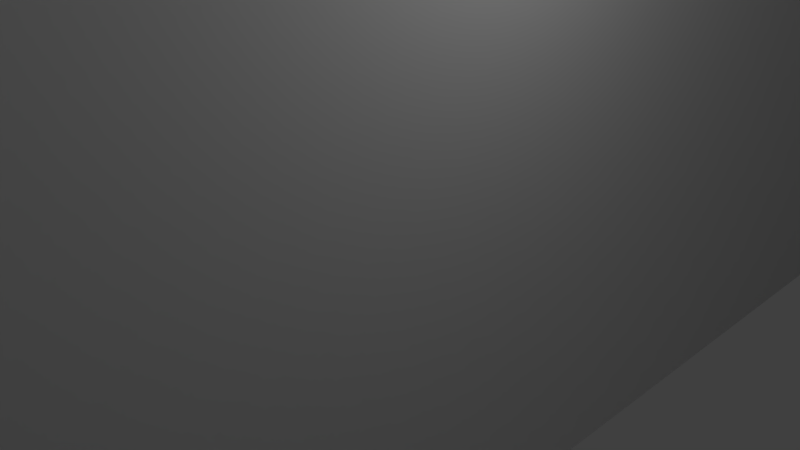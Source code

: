 # Source: dmx.blend  (saved by Blender 2.78.0; exported with 4.5.12 LTS)
import bpy
from mathutils import Matrix  # noqa: F401  (used for matrix-valued properties, if any)

bpy.ops.wm.read_factory_settings(use_empty=True)
scene = bpy.context.scene
scene.name = 'Scene'

# ---- collections
col_collection_1 = bpy.data.collections.new('Collection 1'); scene.collection.children.link(col_collection_1)

# ---- materials (node trees are filled in below, after node groups)
mat_material = bpy.data.materials.new('Material')
mat_material.alpha_threshold = 0.0
mat_material.use_transparent_shadow = False
mat_material.diffuse_color = (1.0, 0.8136, 0.03922, 1.0)
mat_material.roughness = 0.5
mat_material.line_color = (0.0, 0.0, 0.0, 1.0)

# ---- material node trees

# ---- world
world_world = bpy.data.worlds.new('World'); scene.world = world_world
world_world.color = (0.05088, 0.05088, 0.05088)
world_world.use_sun_shadow = False
world_world.sun_shadow_jitter_overblur = 0.0
world_world.cycles.sampling_method = 'MANUAL'

# ---- cameras
cam_camera = bpy.data.cameras.new('Camera')
cam_camera.clip_end = 100.0
cam_camera.lens = 35.0
cam_camera.sensor_width = 32.0
cam_camera.sensor_height = 18.0
cam_camera.ortho_scale = 7.314
cam_camera.dof.focus_distance = 0.0
cam_camera.dof.aperture_fstop = 128.0

# ---- lights
light_lamp = bpy.data.lights.new('Lamp', 'POINT')
light_lamp.transmission_factor = 0.0
light_lamp.cutoff_distance = 30.0
light_lamp.energy = 100.0
light_lamp.shadow_buffer_clip_start = 1.001
light_lamp.shadow_soft_size = 0.1
light_lamp.shadow_maximum_resolution = 0.006
light_lamp.use_absolute_resolution = True

# ---- meshes
me_cube = bpy.data.meshes.new('Cube')
me_cube.from_pydata([(-11.67, -50.0, -9.546), (9.546, -50.0, 11.67), (-11.67, 50.0, -9.546), (9.546, 50.0, 11.67), (-9.546, -50.0, -11.67), (11.67, -50.0, 9.546), (-9.546, 50.0, -11.67), (11.67, 50.0, 9.546)], [], [(0, 1, 3, 2), (2, 3, 7, 6), (6, 7, 5, 4), (4, 5, 1, 0), (2, 6, 4, 0), (7, 3, 1, 5)])
me_cube.use_remesh_preserve_volume = False
me_cube.use_remesh_preserve_attributes = False
me_cube.use_mirror_vertex_groups = False
me_cube.update()
me_cube_004 = bpy.data.meshes.new('Cube.004')
me_cube_004.from_pydata([(-1.0, -1.0, -1.0), (-1.0, -1.0, 1.0), (-1.0, 1.0, -1.0), (-1.0, 1.0, 1.0), (1.0, -1.0, -1.0), (1.0, -1.0, 1.0), (1.0, 1.0, -1.0), (1.0, 1.0, 1.0)], [], [(0, 1, 3, 2), (2, 3, 7, 6), (6, 7, 5, 4), (4, 5, 1, 0), (2, 6, 4, 0), (7, 3, 1, 5)])
me_cube_004.use_remesh_preserve_volume = False
me_cube_004.use_remesh_preserve_attributes = False
me_cube_004.use_mirror_vertex_groups = False
me_cube_004.update()
me_cylinder_005 = bpy.data.meshes.new('Cylinder.005')
me_cylinder_005.from_pydata([(0.0, 3.5, -5.0), (0.0, 3.5, 5.0), (0.6828, 3.433, -5.0), (0.6828, 3.433, 5.0), (1.339, 3.234, -5.0), (1.339, 3.234, 5.0), (1.944, 2.91, -5.0), (1.944, 2.91, 5.0), (2.475, 2.475, -5.0), (2.475, 2.475, 5.0), (2.91, 1.944, -5.0), (2.91, 1.944, 5.0), (3.234, 1.339, -5.0), (3.234, 1.339, 5.0), (3.433, 0.6828, -5.0), (3.433, 0.6828, 5.0), (3.5, 2.642e-07, -5.0), (3.5, 2.642e-07, 5.0), (3.433, -0.6828, -5.0), (3.433, -0.6828, 5.0), (3.234, -1.339, -5.0), (3.234, -1.339, 5.0), (2.91, -1.944, -5.0), (2.91, -1.944, 5.0), (2.475, -2.475, -5.0), (2.475, -2.475, 5.0), (1.944, -2.91, -5.0), (1.944, -2.91, 5.0), (1.339, -3.234, -5.0), (1.339, -3.234, 5.0), (0.6828, -3.433, -5.0), (0.6828, -3.433, 5.0), (-1.14e-06, -3.5, -5.0), (-1.14e-06, -3.5, 5.0), (-0.6828, -3.433, -5.0), (-0.6828, -3.433, 5.0), (-1.339, -3.234, -5.0), (-1.339, -3.234, 5.0), (-1.944, -2.91, -5.0), (-1.944, -2.91, 5.0), (-2.475, -2.475, -5.0), (-2.475, -2.475, 5.0), (-2.91, -1.944, -5.0), (-2.91, -1.944, 5.0), (-3.234, -1.339, -5.0), (-3.234, -1.339, 5.0), (-3.433, -0.6828, -5.0), (-3.433, -0.6828, 5.0), (-3.5, 3.38e-06, -5.0), (-3.5, 3.38e-06, 5.0), (-3.433, 0.6828, -5.0), (-3.433, 0.6828, 5.0), (-3.234, 1.339, -5.0), (-3.234, 1.339, 5.0), (-2.91, 1.944, -5.0), (-2.91, 1.944, 5.0), (-2.475, 2.475, -5.0), (-2.475, 2.475, 5.0), (-1.944, 2.91, -5.0), (-1.944, 2.91, 5.0), (-1.339, 3.234, -5.0), (-1.339, 3.234, 5.0), (-0.6828, 3.433, -5.0), (-0.6828, 3.433, 5.0)], [], [(0, 1, 3, 2), (2, 3, 5, 4), (4, 5, 7, 6), (6, 7, 9, 8), (8, 9, 11, 10), (10, 11, 13, 12), (12, 13, 15, 14), (14, 15, 17, 16), (16, 17, 19, 18), (18, 19, 21, 20), (20, 21, 23, 22), (22, 23, 25, 24), (24, 25, 27, 26), (26, 27, 29, 28), (28, 29, 31, 30), (30, 31, 33, 32), (32, 33, 35, 34), (34, 35, 37, 36), (36, 37, 39, 38), (38, 39, 41, 40), (40, 41, 43, 42), (42, 43, 45, 44), (44, 45, 47, 46), (46, 47, 49, 48), (48, 49, 51, 50), (50, 51, 53, 52), (52, 53, 55, 54), (54, 55, 57, 56), (56, 57, 59, 58), (58, 59, 61, 60), (3, 1, 63, 61, 59, 57, 55, 53, 51, 49, 47, 45, 43, 41, 39, 37, 35, 33, 31, 29, 27, 25, 23, 21, 19, 17, 15, 13, 11, 9, 7, 5), (60, 61, 63, 62), (62, 63, 1, 0), (0, 2, 4, 6, 8, 10, 12, 14, 16, 18, 20, 22, 24, 26, 28, 30, 32, 34, 36, 38, 40, 42, 44, 46, 48, 50, 52, 54, 56, 58, 60, 62)])
me_cylinder_005.use_remesh_preserve_volume = False
me_cylinder_005.use_remesh_preserve_attributes = False
me_cylinder_005.use_mirror_vertex_groups = False
me_cylinder_005.update()
me_cylinder_004 = bpy.data.meshes.new('Cylinder.004')
me_cylinder_004.from_pydata([(0.0, 1.5, -5.0), (0.0, 1.5, 5.0), (0.2926, 1.471, -5.0), (0.2926, 1.471, 5.0), (0.574, 1.386, -5.0), (0.574, 1.386, 5.0), (0.8334, 1.247, -5.0), (0.8334, 1.247, 5.0), (1.061, 1.061, -5.0), (1.061, 1.061, 5.0), (1.247, 0.8334, -5.0), (1.247, 0.8334, 5.0), (1.386, 0.574, -5.0), (1.386, 0.574, 5.0), (1.471, 0.2926, -5.0), (1.471, 0.2926, 5.0), (1.5, 1.132e-07, -5.0), (1.5, 1.132e-07, 5.0), (1.471, -0.2926, -5.0), (1.471, -0.2926, 5.0), (1.386, -0.574, -5.0), (1.386, -0.574, 5.0), (1.247, -0.8334, -5.0), (1.247, -0.8334, 5.0), (1.061, -1.061, -5.0), (1.061, -1.061, 5.0), (0.8334, -1.247, -5.0), (0.8334, -1.247, 5.0), (0.574, -1.386, -5.0), (0.574, -1.386, 5.0), (0.2926, -1.471, -5.0), (0.2926, -1.471, 5.0), (-4.888e-07, -1.5, -5.0), (-4.888e-07, -1.5, 5.0), (-0.2926, -1.471, -5.0), (-0.2926, -1.471, 5.0), (-0.574, -1.386, -5.0), (-0.574, -1.386, 5.0), (-0.8334, -1.247, -5.0), (-0.8334, -1.247, 5.0), (-1.061, -1.061, -5.0), (-1.061, -1.061, 5.0), (-1.247, -0.8334, -5.0), (-1.247, -0.8334, 5.0), (-1.386, -0.574, -5.0), (-1.386, -0.574, 5.0), (-1.471, -0.2926, -5.0), (-1.471, -0.2926, 5.0), (-1.5, 1.448e-06, -5.0), (-1.5, 1.448e-06, 5.0), (-1.471, 0.2926, -5.0), (-1.471, 0.2926, 5.0), (-1.386, 0.574, -5.0), (-1.386, 0.574, 5.0), (-1.247, 0.8334, -5.0), (-1.247, 0.8334, 5.0), (-1.061, 1.061, -5.0), (-1.061, 1.061, 5.0), (-0.8334, 1.247, -5.0), (-0.8334, 1.247, 5.0), (-0.574, 1.386, -5.0), (-0.574, 1.386, 5.0), (-0.2926, 1.471, -5.0), (-0.2926, 1.471, 5.0), (-1.188e-05, 1.5, -55.0), (0.2926, 1.471, -55.0), (0.574, 1.386, -55.0), (0.8333, 1.247, -55.0), (1.061, 1.061, -55.0), (1.247, 0.8334, -55.0), (1.386, 0.574, -55.0), (1.471, 0.2926, -55.0), (1.5, 1.132e-07, -55.0), (1.471, -0.2926, -55.0), (1.386, -0.574, -55.0), (1.247, -0.8334, -55.0), (1.061, -1.061, -55.0), (0.8333, -1.247, -55.0), (0.574, -1.386, -55.0), (0.2926, -1.471, -55.0), (-1.237e-05, -1.5, -55.0), (-0.2926, -1.471, -55.0), (-0.574, -1.386, -55.0), (-0.8334, -1.247, -55.0), (-1.061, -1.061, -55.0), (-1.247, -0.8334, -55.0), (-1.386, -0.574, -55.0), (-1.471, -0.2926, -55.0), (-1.5, 1.448e-06, -55.0), (-1.471, 0.2926, -55.0), (-1.386, 0.574, -55.0), (-1.247, 0.8334, -55.0), (-1.061, 1.061, -55.0), (-0.8334, 1.247, -55.0), (-0.574, 1.386, -55.0), (-0.2926, 1.471, -55.0), (6.649e-07, 3.0, -5.0), (0.5853, 2.942, -5.0), (1.148, 2.772, -5.0), (1.667, 2.494, -5.0), (2.121, 2.121, -5.0), (2.494, 1.667, -5.0), (2.772, 1.148, -5.0), (2.942, 0.5853, -5.0), (3.0, 4.207e-07, -5.0), (2.942, -0.5853, -5.0), (2.772, -1.148, -5.0), (2.494, -1.667, -5.0), (2.121, -2.121, -5.0), (1.667, -2.494, -5.0), (1.148, -2.772, -5.0), (0.5853, -2.942, -5.0), (-7.533e-07, -3.0, -5.0), (-0.5853, -2.942, -5.0), (-1.148, -2.772, -5.0), (-1.667, -2.494, -5.0), (-2.121, -2.121, -5.0), (-2.494, -1.667, -5.0), (-2.772, -1.148, -5.0), (-2.942, -0.5853, -5.0), (-3.0, 2.985e-06, -5.0), (-2.942, 0.5853, -5.0), (-2.772, 1.148, -5.0), (-2.494, 1.667, -5.0), (-2.121, 2.121, -5.0), (-1.667, 2.494, -5.0), (-1.148, 2.772, -5.0), (-0.5853, 2.942, -5.0), (-1.126e-05, 3.0, -55.0), (0.5853, 2.942, -55.0), (1.148, 2.772, -55.0), (1.667, 2.494, -55.0), (2.121, 2.121, -55.0), (2.494, 1.667, -55.0), (2.772, 1.148, -55.0), (2.942, 0.5853, -55.0), (3.0, 4.135e-07, -55.0), (2.942, -0.5853, -55.0), (2.772, -1.148, -55.0), (2.494, -1.667, -55.0), (2.121, -2.121, -55.0), (1.667, -2.494, -55.0), (1.148, -2.772, -55.0), (0.5853, -2.942, -55.0), (-1.208e-05, -3.0, -55.0), (-0.5853, -2.942, -55.0), (-1.148, -2.772, -55.0), (-1.667, -2.494, -55.0), (-2.121, -2.121, -55.0), (-2.494, -1.667, -55.0), (-2.772, -1.148, -55.0), (-2.942, -0.5853, -55.0), (-3.0, 3.593e-06, -55.0), (-2.942, 0.5853, -55.0), (-2.772, 1.148, -55.0), (-2.494, 1.667, -55.0), (-2.121, 2.121, -55.0), (-1.667, 2.494, -55.0), (-1.148, 2.772, -55.0), (-0.5853, 2.942, -55.0), (127.4, 1.5, -5.0), (127.4, 1.5, 5.0), (127.7, 1.471, -5.0), (127.7, 1.471, 5.0), (128.0, 1.386, -5.0), (128.0, 1.386, 5.0), (128.3, 1.247, -5.0), (128.3, 1.247, 5.0), (128.5, 1.061, -5.0), (128.5, 1.061, 5.0), (128.7, 0.8334, -5.0), (128.7, 0.8334, 5.0), (128.8, 0.574, -5.0), (128.8, 0.574, 5.0), (128.9, 0.2926, -5.0), (128.9, 0.2926, 5.0), (128.9, 7.743e-06, -5.0), (128.9, 7.743e-06, 5.0), (128.9, -0.2926, -5.0), (128.9, -0.2926, 5.0), (128.8, -0.574, -5.0), (128.8, -0.574, 5.0), (128.7, -0.8333, -5.0), (128.7, -0.8333, 5.0), (128.5, -1.061, -5.0), (128.5, -1.061, 5.0), (128.3, -1.247, -5.0), (128.3, -1.247, 5.0), (128.0, -1.386, -5.0), (128.0, -1.386, 5.0), (127.7, -1.471, -5.0), (127.7, -1.471, 5.0), (127.4, -1.5, -5.0), (127.4, -1.5, 5.0), (127.1, -1.471, -5.0), (127.1, -1.471, 5.0), (126.9, -1.386, -5.0), (126.9, -1.386, 5.0), (126.6, -1.247, -5.0), (126.6, -1.247, 5.0), (126.4, -1.061, -5.0), (126.4, -1.061, 5.0), (126.2, -0.8333, -5.0), (126.2, -0.8333, 5.0), (126.0, -0.574, -5.0), (126.0, -0.574, 5.0), (126.0, -0.2926, -5.0), (126.0, -0.2926, 5.0), (125.9, 9.078e-06, -5.0), (125.9, 9.078e-06, 5.0), (126.0, 0.2926, -5.0), (126.0, 0.2926, 5.0), (126.0, 0.574, -5.0), (126.0, 0.574, 5.0), (126.2, 0.8334, -5.0), (126.2, 0.8334, 5.0), (126.4, 1.061, -5.0), (126.4, 1.061, 5.0), (126.6, 1.247, -5.0), (126.6, 1.247, 5.0), (126.9, 1.386, -5.0), (126.9, 1.386, 5.0), (127.1, 1.471, -5.0), (127.1, 1.471, 5.0), (127.4, 1.5, -55.0), (127.7, 1.471, -55.0), (128.0, 1.386, -55.0), (128.3, 1.247, -55.0), (128.5, 1.061, -55.0), (128.7, 0.8334, -55.0), (128.8, 0.574, -55.0), (128.9, 0.2926, -55.0), (128.9, 7.743e-06, -55.0), (128.9, -0.2926, -55.0), (128.8, -0.574, -55.0), (128.7, -0.8333, -55.0), (128.5, -1.061, -55.0), (128.3, -1.247, -55.0), (128.0, -1.386, -55.0), (127.7, -1.471, -55.0), (127.4, -1.5, -55.0), (127.1, -1.471, -55.0), (126.9, -1.386, -55.0), (126.6, -1.247, -55.0), (126.4, -1.061, -55.0), (126.2, -0.8333, -55.0), (126.0, -0.574, -55.0), (126.0, -0.2926, -55.0), (125.9, 9.078e-06, -55.0), (126.0, 0.2926, -55.0), (126.0, 0.574, -55.0), (126.2, 0.8334, -55.0), (126.4, 1.061, -55.0), (126.6, 1.247, -55.0), (126.9, 1.386, -55.0), (127.1, 1.471, -55.0), (127.4, 3.0, -5.0), (128.0, 2.942, -5.0), (128.6, 2.772, -5.0), (129.1, 2.494, -5.0), (129.5, 2.121, -5.0), (129.9, 1.667, -5.0), (130.2, 1.148, -5.0), (130.4, 0.5853, -5.0), (130.4, 8.05e-06, -5.0), (130.4, -0.5853, -5.0), (130.2, -1.148, -5.0), (129.9, -1.667, -5.0), (129.5, -2.121, -5.0), (129.1, -2.494, -5.0), (128.6, -2.772, -5.0), (128.0, -2.942, -5.0), (127.4, -3.0, -5.0), (126.8, -2.942, -5.0), (126.3, -2.772, -5.0), (125.8, -2.494, -5.0), (125.3, -2.121, -5.0), (124.9, -1.667, -5.0), (124.7, -1.148, -5.0), (124.5, -0.5853, -5.0), (124.4, 1.061e-05, -5.0), (124.5, 0.5853, -5.0), (124.7, 1.148, -5.0), (124.9, 1.667, -5.0), (125.3, 2.121, -5.0), (125.8, 2.494, -5.0), (126.3, 2.772, -5.0), (126.8, 2.942, -5.0), (127.4, 3.0, -55.0), (128.0, 2.942, -55.0), (128.6, 2.772, -55.0), (129.1, 2.494, -55.0), (129.5, 2.121, -55.0), (129.9, 1.667, -55.0), (130.2, 1.148, -55.0), (130.4, 0.5853, -55.0), (130.4, 8.043e-06, -55.0), (130.4, -0.5853, -55.0), (130.2, -1.148, -55.0), (129.9, -1.667, -55.0), (129.5, -2.121, -55.0), (129.1, -2.494, -55.0), (128.6, -2.772, -55.0), (128.0, -2.942, -55.0), (127.4, -3.0, -55.0), (126.8, -2.942, -55.0), (126.3, -2.772, -55.0), (125.8, -2.494, -55.0), (125.3, -2.121, -55.0), (124.9, -1.667, -55.0), (124.7, -1.148, -55.0), (124.5, -0.5853, -55.0), (124.4, 1.122e-05, -55.0), (124.5, 0.5853, -55.0), (124.7, 1.148, -55.0), (124.9, 1.667, -55.0), (125.3, 2.121, -55.0), (125.8, 2.494, -55.0), (126.3, 2.772, -55.0), (126.8, 2.942, -55.0), (3.815e-06, 133.9, -5.0), (3.815e-06, 133.9, 5.0), (0.2926, 133.9, -5.0), (0.2926, 133.9, 5.0), (0.574, 133.8, -5.0), (0.574, 133.8, 5.0), (0.8334, 133.7, -5.0), (0.8334, 133.7, 5.0), (1.061, 133.5, -5.0), (1.061, 133.5, 5.0), (1.247, 133.3, -5.0), (1.247, 133.3, 5.0), (1.386, 133.0, -5.0), (1.386, 133.0, 5.0), (1.471, 132.7, -5.0), (1.471, 132.7, 5.0), (1.5, 132.4, -5.0), (1.5, 132.4, 5.0), (1.471, 132.1, -5.0), (1.471, 132.1, 5.0), (1.386, 131.9, -5.0), (1.386, 131.9, 5.0), (1.247, 131.6, -5.0), (1.247, 131.6, 5.0), (1.061, 131.4, -5.0), (1.061, 131.4, 5.0), (0.8334, 131.2, -5.0), (0.8334, 131.2, 5.0), (0.574, 131.0, -5.0), (0.574, 131.0, 5.0), (0.2926, 131.0, -5.0), (0.2926, 131.0, 5.0), (3.326e-06, 130.9, -5.0), (3.326e-06, 130.9, 5.0), (-0.2926, 131.0, -5.0), (-0.2926, 131.0, 5.0), (-0.574, 131.0, -5.0), (-0.574, 131.0, 5.0), (-0.8334, 131.2, -5.0), (-0.8334, 131.2, 5.0), (-1.061, 131.4, -5.0), (-1.061, 131.4, 5.0), (-1.247, 131.6, -5.0), (-1.247, 131.6, 5.0), (-1.386, 131.9, -5.0), (-1.386, 131.9, 5.0), (-1.471, 132.1, -5.0), (-1.471, 132.1, 5.0), (-1.5, 132.4, -5.0), (-1.5, 132.4, 5.0), (-1.471, 132.7, -5.0), (-1.471, 132.7, 5.0), (-1.386, 133.0, -5.0), (-1.386, 133.0, 5.0), (-1.247, 133.3, -5.0), (-1.247, 133.3, 5.0), (-1.061, 133.5, -5.0), (-1.061, 133.5, 5.0), (-0.8333, 133.7, -5.0), (-0.8333, 133.7, 5.0), (-0.574, 133.8, -5.0), (-0.574, 133.8, 5.0), (-0.2926, 133.9, -5.0), (-0.2926, 133.9, 5.0), (-8.067e-06, 133.9, -55.0), (0.2926, 133.9, -55.0), (0.574, 133.8, -55.0), (0.8333, 133.7, -55.0), (1.061, 133.5, -55.0), (1.247, 133.3, -55.0), (1.386, 133.0, -55.0), (1.471, 132.7, -55.0), (1.5, 132.4, -55.0), (1.471, 132.1, -55.0), (1.386, 131.9, -55.0), (1.247, 131.6, -55.0), (1.061, 131.4, -55.0), (0.8333, 131.2, -55.0), (0.574, 131.0, -55.0), (0.2926, 131.0, -55.0), (-8.556e-06, 130.9, -55.0), (-0.2926, 131.0, -55.0), (-0.574, 131.0, -55.0), (-0.8334, 131.2, -55.0), (-1.061, 131.4, -55.0), (-1.247, 131.6, -55.0), (-1.386, 131.9, -55.0), (-1.471, 132.1, -55.0), (-1.5, 132.4, -55.0), (-1.471, 132.7, -55.0), (-1.386, 133.0, -55.0), (-1.247, 133.3, -55.0), (-1.061, 133.5, -55.0), (-0.8334, 133.7, -55.0), (-0.574, 133.8, -55.0), (-0.2926, 133.9, -55.0), (4.48e-06, 135.4, -5.0), (0.5853, 135.4, -5.0), (1.148, 135.2, -5.0), (1.667, 134.9, -5.0), (2.121, 134.5, -5.0), (2.494, 134.1, -5.0), (2.772, 133.6, -5.0), (2.942, 133.0, -5.0), (3.0, 132.4, -5.0), (2.942, 131.8, -5.0), (2.772, 131.3, -5.0), (2.494, 130.8, -5.0), (2.121, 130.3, -5.0), (1.667, 129.9, -5.0), (1.148, 129.7, -5.0), (0.5853, 129.5, -5.0), (3.061e-06, 129.4, -5.0), (-0.5853, 129.5, -5.0), (-1.148, 129.7, -5.0), (-1.667, 129.9, -5.0), (-2.121, 130.3, -5.0), (-2.494, 130.8, -5.0), (-2.772, 131.3, -5.0), (-2.942, 131.8, -5.0), (-3.0, 132.4, -5.0), (-2.942, 133.0, -5.0), (-2.772, 133.6, -5.0), (-2.494, 134.1, -5.0), (-2.121, 134.5, -5.0), (-1.667, 134.9, -5.0), (-1.148, 135.2, -5.0), (-0.5853, 135.4, -5.0), (-7.445e-06, 135.4, -55.0), (0.5853, 135.4, -55.0), (1.148, 135.2, -55.0), (1.667, 134.9, -55.0), (2.121, 134.5, -55.0), (2.494, 134.1, -55.0), (2.772, 133.6, -55.0), (2.942, 133.0, -55.0), (3.0, 132.4, -55.0), (2.942, 131.8, -55.0), (2.772, 131.3, -55.0), (2.494, 130.8, -55.0), (2.121, 130.3, -55.0), (1.667, 129.9, -55.0), (1.148, 129.7, -55.0), (0.5853, 129.5, -55.0), (-8.262e-06, 129.4, -55.0), (-0.5853, 129.5, -55.0), (-1.148, 129.7, -55.0), (-1.667, 129.9, -55.0), (-2.121, 130.3, -55.0), (-2.494, 130.8, -55.0), (-2.772, 131.3, -55.0), (-2.942, 131.8, -55.0), (-3.0, 132.4, -55.0), (-2.942, 133.0, -55.0), (-2.772, 133.6, -55.0), (-2.494, 134.1, -55.0), (-2.121, 134.5, -55.0), (-1.667, 134.9, -55.0), (-1.148, 135.2, -55.0), (-0.5853, 135.4, -55.0), (127.4, 133.9, -5.0), (127.4, 133.9, 5.0), (127.7, 133.9, -5.0), (127.7, 133.9, 5.0), (128.0, 133.8, -5.0), (128.0, 133.8, 5.0), (128.3, 133.7, -5.0), (128.3, 133.7, 5.0), (128.5, 133.5, -5.0), (128.5, 133.5, 5.0), (128.7, 133.3, -5.0), (128.7, 133.3, 5.0), (128.8, 133.0, -5.0), (128.8, 133.0, 5.0), (128.9, 132.7, -5.0), (128.9, 132.7, 5.0), (128.9, 132.4, -5.0), (128.9, 132.4, 5.0), (128.9, 132.1, -5.0), (128.9, 132.1, 5.0), (128.8, 131.9, -5.0), (128.8, 131.9, 5.0), (128.7, 131.6, -5.0), (128.7, 131.6, 5.0), (128.5, 131.4, -5.0), (128.5, 131.4, 5.0), (128.3, 131.2, -5.0), (128.3, 131.2, 5.0), (128.0, 131.0, -5.0), (128.0, 131.0, 5.0), (127.7, 131.0, -5.0), (127.7, 131.0, 5.0), (127.4, 130.9, -5.0), (127.4, 130.9, 5.0), (127.1, 131.0, -5.0), (127.1, 131.0, 5.0), (126.9, 131.0, -5.0), (126.9, 131.0, 5.0), (126.6, 131.2, -5.0), (126.6, 131.2, 5.0), (126.4, 131.4, -5.0), (126.4, 131.4, 5.0), (126.2, 131.6, -5.0), (126.2, 131.6, 5.0), (126.0, 131.9, -5.0), (126.0, 131.9, 5.0), (126.0, 132.1, -5.0), (126.0, 132.1, 5.0), (125.9, 132.4, -5.0), (125.9, 132.4, 5.0), (126.0, 132.7, -5.0), (126.0, 132.7, 5.0), (126.0, 133.0, -5.0), (126.0, 133.0, 5.0), (126.2, 133.3, -5.0), (126.2, 133.3, 5.0), (126.4, 133.5, -5.0), (126.4, 133.5, 5.0), (126.6, 133.7, -5.0), (126.6, 133.7, 5.0), (126.9, 133.8, -5.0), (126.9, 133.8, 5.0), (127.1, 133.9, -5.0), (127.1, 133.9, 5.0), (127.4, 133.9, -55.0), (127.7, 133.9, -55.0), (128.0, 133.8, -55.0), (128.3, 133.7, -55.0), (128.5, 133.5, -55.0), (128.7, 133.3, -55.0), (128.8, 133.0, -55.0), (128.9, 132.7, -55.0), (128.9, 132.4, -55.0), (128.9, 132.1, -55.0), (128.8, 131.9, -55.0), (128.7, 131.6, -55.0), (128.5, 131.4, -55.0), (128.3, 131.2, -55.0), (128.0, 131.0, -55.0), (127.7, 131.0, -55.0), (127.4, 130.9, -55.0), (127.1, 131.0, -55.0), (126.9, 131.0, -55.0), (126.6, 131.2, -55.0), (126.4, 131.4, -55.0), (126.2, 131.6, -55.0), (126.0, 131.9, -55.0), (126.0, 132.1, -55.0), (125.9, 132.4, -55.0), (126.0, 132.7, -55.0), (126.0, 133.0, -55.0), (126.2, 133.3, -55.0), (126.4, 133.5, -55.0), (126.6, 133.7, -55.0), (126.9, 133.8, -55.0), (127.1, 133.9, -55.0), (127.4, 135.4, -5.0), (128.0, 135.4, -5.0), (128.6, 135.2, -5.0), (129.1, 134.9, -5.0), (129.5, 134.5, -5.0), (129.9, 134.1, -5.0), (130.2, 133.6, -5.0), (130.4, 133.0, -5.0), (130.4, 132.4, -5.0), (130.4, 131.8, -5.0), (130.2, 131.3, -5.0), (129.9, 130.8, -5.0), (129.5, 130.3, -5.0), (129.1, 129.9, -5.0), (128.6, 129.7, -5.0), (128.0, 129.5, -5.0), (127.4, 129.4, -5.0), (126.8, 129.5, -5.0), (126.3, 129.7, -5.0), (125.8, 129.9, -5.0), (125.3, 130.3, -5.0), (124.9, 130.8, -5.0), (124.7, 131.3, -5.0), (124.5, 131.8, -5.0), (124.4, 132.4, -5.0), (124.5, 133.0, -5.0), (124.7, 133.6, -5.0), (124.9, 134.1, -5.0), (125.3, 134.5, -5.0), (125.8, 134.9, -5.0), (126.3, 135.2, -5.0), (126.8, 135.4, -5.0), (127.4, 135.4, -55.0), (128.0, 135.4, -55.0), (128.6, 135.2, -55.0), (129.1, 134.9, -55.0), (129.5, 134.5, -55.0), (129.9, 134.1, -55.0), (130.2, 133.6, -55.0), (130.4, 133.0, -55.0), (130.4, 132.4, -55.0), (130.4, 131.8, -55.0), (130.2, 131.3, -55.0), (129.9, 130.8, -55.0), (129.5, 130.3, -55.0), (129.1, 129.9, -55.0), (128.6, 129.7, -55.0), (128.0, 129.5, -55.0), (127.4, 129.4, -55.0), (126.8, 129.5, -55.0), (126.3, 129.7, -55.0), (125.8, 129.9, -55.0), (125.3, 130.3, -55.0), (124.9, 130.8, -55.0), (124.7, 131.3, -55.0), (124.5, 131.8, -55.0), (124.4, 132.4, -55.0), (124.5, 133.0, -55.0), (124.7, 133.6, -55.0), (124.9, 134.1, -55.0), (125.3, 134.5, -55.0), (125.8, 134.9, -55.0), (126.3, 135.2, -55.0), (126.8, 135.4, -55.0)], [], [(0, 1, 3, 2), (2, 3, 5, 4), (4, 5, 7, 6), (6, 7, 9, 8), (8, 9, 11, 10), (10, 11, 13, 12), (12, 13, 15, 14), (14, 15, 17, 16), (16, 17, 19, 18), (18, 19, 21, 20), (20, 21, 23, 22), (22, 23, 25, 24), (24, 25, 27, 26), (26, 27, 29, 28), (28, 29, 31, 30), (30, 31, 33, 32), (32, 33, 35, 34), (34, 35, 37, 36), (36, 37, 39, 38), (38, 39, 41, 40), (40, 41, 43, 42), (42, 43, 45, 44), (44, 45, 47, 46), (46, 47, 49, 48), (48, 49, 51, 50), (50, 51, 53, 52), (52, 53, 55, 54), (54, 55, 57, 56), (56, 57, 59, 58), (58, 59, 61, 60), (3, 1, 63, 61, 59, 57, 55, 53, 51, 49, 47, 45, 43, 41, 39, 37, 35, 33, 31, 29, 27, 25, 23, 21, 19, 17, 15, 13, 11, 9, 7, 5), (60, 61, 63, 62), (62, 63, 1, 0), (40, 42, 117, 116), (64, 65, 66, 67, 68, 69, 70, 71, 72, 73, 74, 75, 76, 77, 78, 79, 80, 81, 82, 83, 84, 85, 86, 87, 88, 89, 90, 91, 92, 93, 94, 95), (82, 81, 145, 146), (22, 24, 108, 107), (81, 80, 144, 145), (4, 6, 99, 98), (56, 58, 125, 124), (80, 79, 143, 144), (38, 40, 116, 115), (79, 78, 142, 143), (20, 22, 107, 106), (78, 77, 141, 142), (2, 4, 98, 97), (54, 56, 124, 123), (77, 76, 140, 141), (36, 38, 115, 114), (76, 75, 139, 140), (18, 20, 106, 105), (75, 74, 138, 139), (52, 54, 123, 122), (74, 73, 137, 138), (0, 2, 97, 96), (34, 36, 114, 113), (73, 72, 136, 137), (16, 18, 105, 104), (72, 71, 135, 136), (50, 52, 122, 121), (71, 70, 134, 135), (32, 34, 113, 112), (70, 69, 133, 134), (64, 95, 159, 128), (14, 16, 104, 103), (69, 68, 132, 133), (105, 106, 138, 137), (114, 115, 147, 146), (123, 124, 156, 155), (101, 102, 134, 133), (110, 111, 143, 142), (119, 120, 152, 151), (97, 98, 130, 129), (106, 107, 139, 138), (115, 116, 148, 147), (124, 125, 157, 156), (102, 103, 135, 134), (111, 112, 144, 143), (120, 121, 153, 152), (98, 99, 131, 130), (107, 108, 140, 139), (116, 117, 149, 148), (125, 126, 158, 157), (103, 104, 136, 135), (112, 113, 145, 144), (121, 122, 154, 153), (99, 100, 132, 131), (108, 109, 141, 140), (117, 118, 150, 149), (126, 127, 159, 158), (104, 105, 137, 136), (113, 114, 146, 145), (122, 123, 155, 154), (100, 101, 133, 132), (109, 110, 142, 141), (118, 119, 151, 150), (96, 97, 129, 128), (127, 96, 128, 159), (83, 82, 146, 147), (58, 60, 126, 125), (6, 8, 100, 99), (84, 83, 147, 148), (24, 26, 109, 108), (85, 84, 148, 149), (42, 44, 118, 117), (86, 85, 149, 150), (60, 62, 127, 126), (8, 10, 101, 100), (87, 86, 150, 151), (26, 28, 110, 109), (88, 87, 151, 152), (44, 46, 119, 118), (89, 88, 152, 153), (62, 0, 96, 127), (10, 12, 102, 101), (90, 89, 153, 154), (28, 30, 111, 110), (91, 90, 154, 155), (65, 64, 128, 129), (46, 48, 120, 119), (92, 91, 155, 156), (66, 65, 129, 130), (12, 14, 103, 102), (93, 92, 156, 157), (67, 66, 130, 131), (30, 32, 112, 111), (94, 93, 157, 158), (68, 67, 131, 132), (48, 50, 121, 120), (95, 94, 158, 159), (160, 161, 163, 162), (162, 163, 165, 164), (164, 165, 167, 166), (166, 167, 169, 168), (168, 169, 171, 170), (170, 171, 173, 172), (172, 173, 175, 174), (174, 175, 177, 176), (176, 177, 179, 178), (178, 179, 181, 180), (180, 181, 183, 182), (182, 183, 185, 184), (184, 185, 187, 186), (186, 187, 189, 188), (188, 189, 191, 190), (190, 191, 193, 192), (192, 193, 195, 194), (194, 195, 197, 196), (196, 197, 199, 198), (198, 199, 201, 200), (200, 201, 203, 202), (202, 203, 205, 204), (204, 205, 207, 206), (206, 207, 209, 208), (208, 209, 211, 210), (210, 211, 213, 212), (212, 213, 215, 214), (214, 215, 217, 216), (216, 217, 219, 218), (218, 219, 221, 220), (163, 161, 223, 221, 219, 217, 215, 213, 211, 209, 207, 205, 203, 201, 199, 197, 195, 193, 191, 189, 187, 185, 183, 181, 179, 177, 175, 173, 171, 169, 167, 165), (220, 221, 223, 222), (222, 223, 161, 160), (200, 202, 277, 276), (224, 225, 226, 227, 228, 229, 230, 231, 232, 233, 234, 235, 236, 237, 238, 239, 240, 241, 242, 243, 244, 245, 246, 247, 248, 249, 250, 251, 252, 253, 254, 255), (242, 241, 305, 306), (182, 184, 268, 267), (241, 240, 304, 305), (164, 166, 259, 258), (216, 218, 285, 284), (240, 239, 303, 304), (198, 200, 276, 275), (239, 238, 302, 303), (180, 182, 267, 266), (238, 237, 301, 302), (162, 164, 258, 257), (214, 216, 284, 283), (237, 236, 300, 301), (196, 198, 275, 274), (236, 235, 299, 300), (178, 180, 266, 265), (235, 234, 298, 299), (212, 214, 283, 282), (234, 233, 297, 298), (160, 162, 257, 256), (194, 196, 274, 273), (233, 232, 296, 297), (176, 178, 265, 264), (232, 231, 295, 296), (210, 212, 282, 281), (231, 230, 294, 295), (192, 194, 273, 272), (230, 229, 293, 294), (224, 255, 319, 288), (174, 176, 264, 263), (229, 228, 292, 293), (265, 266, 298, 297), (274, 275, 307, 306), (283, 284, 316, 315), (261, 262, 294, 293), (270, 271, 303, 302), (279, 280, 312, 311), (257, 258, 290, 289), (266, 267, 299, 298), (275, 276, 308, 307), (284, 285, 317, 316), (262, 263, 295, 294), (271, 272, 304, 303), (280, 281, 313, 312), (258, 259, 291, 290), (267, 268, 300, 299), (276, 277, 309, 308), (285, 286, 318, 317), (263, 264, 296, 295), (272, 273, 305, 304), (281, 282, 314, 313), (259, 260, 292, 291), (268, 269, 301, 300), (277, 278, 310, 309), (286, 287, 319, 318), (264, 265, 297, 296), (273, 274, 306, 305), (282, 283, 315, 314), (260, 261, 293, 292), (269, 270, 302, 301), (278, 279, 311, 310), (256, 257, 289, 288), (287, 256, 288, 319), (243, 242, 306, 307), (218, 220, 286, 285), (166, 168, 260, 259), (244, 243, 307, 308), (184, 186, 269, 268), (245, 244, 308, 309), (202, 204, 278, 277), (246, 245, 309, 310), (220, 222, 287, 286), (168, 170, 261, 260), (247, 246, 310, 311), (186, 188, 270, 269), (248, 247, 311, 312), (204, 206, 279, 278), (249, 248, 312, 313), (222, 160, 256, 287), (170, 172, 262, 261), (250, 249, 313, 314), (188, 190, 271, 270), (251, 250, 314, 315), (225, 224, 288, 289), (206, 208, 280, 279), (252, 251, 315, 316), (226, 225, 289, 290), (172, 174, 263, 262), (253, 252, 316, 317), (227, 226, 290, 291), (190, 192, 272, 271), (254, 253, 317, 318), (228, 227, 291, 292), (208, 210, 281, 280), (255, 254, 318, 319), (320, 321, 323, 322), (322, 323, 325, 324), (324, 325, 327, 326), (326, 327, 329, 328), (328, 329, 331, 330), (330, 331, 333, 332), (332, 333, 335, 334), (334, 335, 337, 336), (336, 337, 339, 338), (338, 339, 341, 340), (340, 341, 343, 342), (342, 343, 345, 344), (344, 345, 347, 346), (346, 347, 349, 348), (348, 349, 351, 350), (350, 351, 353, 352), (352, 353, 355, 354), (354, 355, 357, 356), (356, 357, 359, 358), (358, 359, 361, 360), (360, 361, 363, 362), (362, 363, 365, 364), (364, 365, 367, 366), (366, 367, 369, 368), (368, 369, 371, 370), (370, 371, 373, 372), (372, 373, 375, 374), (374, 375, 377, 376), (376, 377, 379, 378), (378, 379, 381, 380), (323, 321, 383, 381, 379, 377, 375, 373, 371, 369, 367, 365, 363, 361, 359, 357, 355, 353, 351, 349, 347, 345, 343, 341, 339, 337, 335, 333, 331, 329, 327, 325), (380, 381, 383, 382), (382, 383, 321, 320), (360, 362, 437, 436), (384, 385, 386, 387, 388, 389, 390, 391, 392, 393, 394, 395, 396, 397, 398, 399, 400, 401, 402, 403, 404, 405, 406, 407, 408, 409, 410, 411, 412, 413, 414, 415), (402, 401, 465, 466), (342, 344, 428, 427), (401, 400, 464, 465), (324, 326, 419, 418), (376, 378, 445, 444), (400, 399, 463, 464), (358, 360, 436, 435), (399, 398, 462, 463), (340, 342, 427, 426), (398, 397, 461, 462), (322, 324, 418, 417), (374, 376, 444, 443), (397, 396, 460, 461), (356, 358, 435, 434), (396, 395, 459, 460), (338, 340, 426, 425), (395, 394, 458, 459), (372, 374, 443, 442), (394, 393, 457, 458), (320, 322, 417, 416), (354, 356, 434, 433), (393, 392, 456, 457), (336, 338, 425, 424), (392, 391, 455, 456), (370, 372, 442, 441), (391, 390, 454, 455), (352, 354, 433, 432), (390, 389, 453, 454), (384, 415, 479, 448), (334, 336, 424, 423), (389, 388, 452, 453), (425, 426, 458, 457), (434, 435, 467, 466), (443, 444, 476, 475), (421, 422, 454, 453), (430, 431, 463, 462), (439, 440, 472, 471), (417, 418, 450, 449), (426, 427, 459, 458), (435, 436, 468, 467), (444, 445, 477, 476), (422, 423, 455, 454), (431, 432, 464, 463), (440, 441, 473, 472), (418, 419, 451, 450), (427, 428, 460, 459), (436, 437, 469, 468), (445, 446, 478, 477), (423, 424, 456, 455), (432, 433, 465, 464), (441, 442, 474, 473), (419, 420, 452, 451), (428, 429, 461, 460), (437, 438, 470, 469), (446, 447, 479, 478), (424, 425, 457, 456), (433, 434, 466, 465), (442, 443, 475, 474), (420, 421, 453, 452), (429, 430, 462, 461), (438, 439, 471, 470), (416, 417, 449, 448), (447, 416, 448, 479), (403, 402, 466, 467), (378, 380, 446, 445), (326, 328, 420, 419), (404, 403, 467, 468), (344, 346, 429, 428), (405, 404, 468, 469), (362, 364, 438, 437), (406, 405, 469, 470), (380, 382, 447, 446), (328, 330, 421, 420), (407, 406, 470, 471), (346, 348, 430, 429), (408, 407, 471, 472), (364, 366, 439, 438), (409, 408, 472, 473), (382, 320, 416, 447), (330, 332, 422, 421), (410, 409, 473, 474), (348, 350, 431, 430), (411, 410, 474, 475), (385, 384, 448, 449), (366, 368, 440, 439), (412, 411, 475, 476), (386, 385, 449, 450), (332, 334, 423, 422), (413, 412, 476, 477), (387, 386, 450, 451), (350, 352, 432, 431), (414, 413, 477, 478), (388, 387, 451, 452), (368, 370, 441, 440), (415, 414, 478, 479), (480, 481, 483, 482), (482, 483, 485, 484), (484, 485, 487, 486), (486, 487, 489, 488), (488, 489, 491, 490), (490, 491, 493, 492), (492, 493, 495, 494), (494, 495, 497, 496), (496, 497, 499, 498), (498, 499, 501, 500), (500, 501, 503, 502), (502, 503, 505, 504), (504, 505, 507, 506), (506, 507, 509, 508), (508, 509, 511, 510), (510, 511, 513, 512), (512, 513, 515, 514), (514, 515, 517, 516), (516, 517, 519, 518), (518, 519, 521, 520), (520, 521, 523, 522), (522, 523, 525, 524), (524, 525, 527, 526), (526, 527, 529, 528), (528, 529, 531, 530), (530, 531, 533, 532), (532, 533, 535, 534), (534, 535, 537, 536), (536, 537, 539, 538), (538, 539, 541, 540), (483, 481, 543, 541, 539, 537, 535, 533, 531, 529, 527, 525, 523, 521, 519, 517, 515, 513, 511, 509, 507, 505, 503, 501, 499, 497, 495, 493, 491, 489, 487, 485), (540, 541, 543, 542), (542, 543, 481, 480), (520, 522, 597, 596), (544, 545, 546, 547, 548, 549, 550, 551, 552, 553, 554, 555, 556, 557, 558, 559, 560, 561, 562, 563, 564, 565, 566, 567, 568, 569, 570, 571, 572, 573, 574, 575), (562, 561, 625, 626), (502, 504, 588, 587), (561, 560, 624, 625), (484, 486, 579, 578), (536, 538, 605, 604), (560, 559, 623, 624), (518, 520, 596, 595), (559, 558, 622, 623), (500, 502, 587, 586), (558, 557, 621, 622), (482, 484, 578, 577), (534, 536, 604, 603), (557, 556, 620, 621), (516, 518, 595, 594), (556, 555, 619, 620), (498, 500, 586, 585), (555, 554, 618, 619), (532, 534, 603, 602), (554, 553, 617, 618), (480, 482, 577, 576), (514, 516, 594, 593), (553, 552, 616, 617), (496, 498, 585, 584), (552, 551, 615, 616), (530, 532, 602, 601), (551, 550, 614, 615), (512, 514, 593, 592), (550, 549, 613, 614), (544, 575, 639, 608), (494, 496, 584, 583), (549, 548, 612, 613), (585, 586, 618, 617), (594, 595, 627, 626), (603, 604, 636, 635), (581, 582, 614, 613), (590, 591, 623, 622), (599, 600, 632, 631), (577, 578, 610, 609), (586, 587, 619, 618), (595, 596, 628, 627), (604, 605, 637, 636), (582, 583, 615, 614), (591, 592, 624, 623), (600, 601, 633, 632), (578, 579, 611, 610), (587, 588, 620, 619), (596, 597, 629, 628), (605, 606, 638, 637), (583, 584, 616, 615), (592, 593, 625, 624), (601, 602, 634, 633), (579, 580, 612, 611), (588, 589, 621, 620), (597, 598, 630, 629), (606, 607, 639, 638), (584, 585, 617, 616), (593, 594, 626, 625), (602, 603, 635, 634), (580, 581, 613, 612), (589, 590, 622, 621), (598, 599, 631, 630), (576, 577, 609, 608), (607, 576, 608, 639), (563, 562, 626, 627), (538, 540, 606, 605), (486, 488, 580, 579), (564, 563, 627, 628), (504, 506, 589, 588), (565, 564, 628, 629), (522, 524, 598, 597), (566, 565, 629, 630), (540, 542, 607, 606), (488, 490, 581, 580), (567, 566, 630, 631), (506, 508, 590, 589), (568, 567, 631, 632), (524, 526, 599, 598), (569, 568, 632, 633), (542, 480, 576, 607), (490, 492, 582, 581), (570, 569, 633, 634), (508, 510, 591, 590), (571, 570, 634, 635), (545, 544, 608, 609), (526, 528, 600, 599), (572, 571, 635, 636), (546, 545, 609, 610), (492, 494, 583, 582), (573, 572, 636, 637), (547, 546, 610, 611), (510, 512, 592, 591), (574, 573, 637, 638), (548, 547, 611, 612), (528, 530, 601, 600), (575, 574, 638, 639)])
me_cylinder_004.use_remesh_preserve_volume = False
me_cylinder_004.use_remesh_preserve_attributes = False
me_cylinder_004.use_mirror_vertex_groups = False
me_cylinder_004.update()
me_cube_002 = bpy.data.meshes.new('Cube.002')
me_cube_002.from_pydata([(67.5, -70.0, -1.0), (68.91, -71.41, -1.0), (68.91, -71.41, 1.0), (67.5, -62.5, -1.0), (67.5, -57.5, 1.0), (67.5, -52.5, 31.0), (68.91, -62.5, -1.0), (68.91, -52.5, 31.0), (60.0, -70.0, -1.0), (55.0, -70.0, 1.0), (50.0, -70.0, 31.0), (60.0, -71.41, -1.0), (50.0, -71.41, 31.0), (55.0, -57.5, 1.0), (60.0, -62.5, -1.0), (68.91, -71.41, 51.0), (60.0, -70.0, 51.0), (60.0, -71.41, 51.0), (67.5, -62.5, 51.0), (68.91, -62.5, 51.0), (60.0, -62.5, 51.0), (67.5, -20.0, -1.0), (67.5, -20.0, 1.0), (67.5, -20.0, 31.0), (68.91, -20.0, -1.0), (68.91, -20.0, 31.0), (60.0, -20.0, -1.0), (55.0, -20.0, 1.0), (20.0, -70.0, -1.0), (20.0, -70.0, 1.0), (20.0, -70.0, 31.0), (20.0, -71.41, -1.0), (20.0, -71.41, 31.0), (20.0, -62.5, -1.0), (20.0, -57.5, 1.0), (20.0, -20.0, 1.0), (20.0, -20.0, -1.0), (-67.5, -70.0, -1.0), (-68.91, -71.41, -1.0), (-68.91, -71.41, 1.0), (-67.5, -62.5, -1.0), (-67.5, -57.5, 1.0), (-67.5, -52.5, 31.0), (-68.91, -62.5, -1.0), (-68.91, -52.5, 31.0), (-60.0, -70.0, -1.0), (-55.0, -70.0, 1.0), (-50.0, -70.0, 31.0), (-60.0, -71.41, -1.0), (-50.0, -71.41, 31.0), (-55.0, -57.5, 1.0), (-60.0, -62.5, -1.0), (-68.91, -71.41, 51.0), (-60.0, -70.0, 51.0), (-60.0, -71.41, 51.0), (-67.5, -62.5, 51.0), (-68.91, -62.5, 51.0), (-60.0, -62.5, 51.0), (-67.5, -20.0, -1.0), (-67.5, -20.0, 1.0), (-67.5, -20.0, 31.0), (-68.91, -20.0, -1.0), (-68.91, -20.0, 31.0), (-60.0, -20.0, -1.0), (-55.0, -20.0, 1.0), (-20.0, -70.0, -1.0), (-20.0, -70.0, 1.0), (-20.0, -70.0, 31.0), (-20.0, -71.41, -1.0), (-20.0, -71.41, 31.0), (-20.0, -62.5, -1.0), (-20.0, -57.5, 1.0), (67.5, 70.0, -1.0), (68.91, 71.41, -1.0), (68.91, 71.41, 1.0), (67.5, 62.5, -1.0), (67.5, 57.5, 1.0), (67.5, 52.5, 31.0), (68.91, 62.5, -1.0), (68.91, 52.5, 31.0), (60.0, 70.0, -1.0), (55.0, 70.0, 1.0), (50.0, 70.0, 31.0), (60.0, 71.41, -1.0), (50.0, 71.41, 31.0), (55.0, 57.5, 1.0), (60.0, 62.5, -1.0), (68.91, 71.41, 51.0), (60.0, 70.0, 51.0), (60.0, 71.41, 51.0), (67.5, 62.5, 51.0), (68.91, 62.5, 51.0), (60.0, 62.5, 51.0), (67.5, 20.0, -1.0), (67.5, 20.0, 1.0), (67.5, 20.0, 31.0), (68.91, 20.0, -1.0), (68.91, 20.0, 31.0), (60.0, 20.0, -1.0), (55.0, 20.0, 1.0), (20.0, 70.0, -1.0), (20.0, 70.0, 1.0), (20.0, 70.0, 31.0), (20.0, 71.41, -1.0), (20.0, 71.41, 31.0), (20.0, 62.5, -1.0), (20.0, 57.5, 1.0), (20.0, 20.0, 1.0), (20.0, 20.0, -1.0), (-67.5, 70.0, -1.0), (-68.91, 71.41, -1.0), (-68.91, 71.41, 1.0), (-67.5, 62.5, -1.0), (-67.5, 57.5, 1.0), (-67.5, 52.5, 31.0), (-68.91, 62.5, -1.0), (-68.91, 52.5, 31.0), (-60.0, 70.0, -1.0), (-55.0, 70.0, 1.0), (-50.0, 70.0, 31.0), (-60.0, 71.41, -1.0), (-50.0, 71.41, 31.0), (-55.0, 57.5, 1.0), (-60.0, 62.5, -1.0), (-68.91, 71.41, 51.0), (-60.0, 70.0, 51.0), (-60.0, 71.41, 51.0), (-67.5, 62.5, 51.0), (-68.91, 62.5, 51.0), (-60.0, 62.5, 51.0), (-67.5, 20.0, -1.0), (-67.5, 20.0, 1.0), (-67.5, 20.0, 31.0), (-68.91, 20.0, -1.0), (-68.91, 20.0, 31.0), (-60.0, 20.0, -1.0), (-55.0, 20.0, 1.0), (-20.0, 70.0, -1.0), (-20.0, 70.0, 1.0), (-20.0, 70.0, 31.0), (-20.0, 71.41, -1.0), (-20.0, 71.41, 31.0), (-20.0, 62.5, -1.0), (-20.0, 57.5, 1.0), (65.21, -66.21, 51.0), (65.1, -65.64, 51.0), (65.1, -66.79, 51.0), (65.18, -66.51, 51.0), (65.18, -65.92, 51.0), (64.86, -68.99, -1.0), (66.21, -67.88, -1.0), (65.83, -68.33, -1.0), (66.49, -65.07, -1.0), (66.66, -66.8, -1.0), (66.71, -66.21, -1.0), (66.66, -65.63, -1.0), (65.38, -68.71, -1.0), (66.49, -67.36, -1.0), (64.77, -67.27, 51.0), (64.96, -67.05, 51.0), (64.77, -65.15, 51.0), (64.55, -64.97, 51.0), (64.29, -67.6, 51.0), (64.96, -65.38, 51.0), (64.55, -67.46, 51.0), (64.29, -64.83, 51.0), (64.01, -67.68, 51.0), (64.01, -64.74, 51.0), (64.3, -69.16, -1.0), (63.71, -69.21, -1.0), (63.71, -64.71, 51.0), (62.65, -67.27, 51.0), (62.47, -65.38, 51.0), (62.47, -67.05, 51.0), (63.14, -67.6, 51.0), (63.14, -64.83, 51.0), (62.88, -67.46, 51.0), (62.88, -64.97, 51.0), (63.42, -67.68, 51.0), (63.42, -64.74, 51.0), (63.71, -67.71, 51.0), (62.65, -65.15, 51.0), (62.57, -68.99, -1.0), (63.13, -69.16, -1.0), (62.33, -66.79, 51.0), (62.21, -66.21, 51.0), (62.24, -65.92, 51.0), (62.24, -66.51, 51.0), (62.33, -65.64, 51.0), (61.59, -68.33, -1.0), (60.77, -65.63, -1.0), (61.22, -67.88, -1.0), (60.71, -66.21, -1.0), (60.77, -66.8, -1.0), (60.94, -67.36, -1.0), (60.94, -65.07, -1.0), (61.22, -64.55, -1.0), (62.05, -68.71, -1.0), (-62.21, -66.21, 51.0), (-62.33, -66.79, 51.0), (-62.24, -65.92, 51.0), (-62.33, -65.64, 51.0), (-62.24, -66.51, 51.0), (-60.71, -66.21, -1.0), (-62.05, -68.71, -1.0), (-62.57, -68.99, -1.0), (-60.94, -65.07, -1.0), (-61.59, -68.33, -1.0), (-61.22, -67.88, -1.0), (-60.77, -66.8, -1.0), (-60.94, -67.36, -1.0), (-60.77, -65.63, -1.0), (-61.22, -64.55, -1.0), (-63.71, -67.71, 51.0), (-62.47, -65.38, 51.0), (-63.14, -67.6, 51.0), (-62.88, -67.46, 51.0), (-62.88, -64.97, 51.0), (-62.65, -65.15, 51.0), (-63.14, -64.83, 51.0), (-62.47, -67.05, 51.0), (-62.65, -67.27, 51.0), (-63.71, -64.71, 51.0), (-63.42, -67.68, 51.0), (-63.42, -64.74, 51.0), (-63.13, -69.16, -1.0), (-63.71, -69.21, -1.0), (-64.96, -65.38, 51.0), (-64.55, -64.97, 51.0), (-64.77, -67.27, 51.0), (-64.77, -65.15, 51.0), (-64.55, -67.46, 51.0), (-64.01, -67.68, 51.0), (-64.29, -67.6, 51.0), (-64.29, -64.83, 51.0), (-64.96, -67.05, 51.0), (-64.01, -64.74, 51.0), (-64.3, -69.16, -1.0), (-64.86, -68.99, -1.0), (-65.1, -66.79, 51.0), (-65.1, -65.64, 51.0), (-65.18, -66.51, 51.0), (-65.18, -65.92, 51.0), (-65.21, -66.21, 51.0), (-65.83, -68.33, -1.0), (-66.21, -64.55, -1.0), (-66.21, -67.88, -1.0), (-65.38, -68.71, -1.0), (-66.49, -65.07, -1.0), (-66.49, -67.36, -1.0), (-66.66, -65.63, -1.0), (-66.66, -66.8, -1.0), (-66.71, -66.21, -1.0), (66.49, 65.07, -1.0), (66.66, 65.63, -1.0), (66.21, -64.55, -1.0), (66.21, 64.55, -1.0), (65.83, -64.09, -1.0), (65.1, 65.64, 51.0), (65.83, 64.09, -1.0), (65.38, 63.72, -1.0), (64.86, 63.44, -1.0), (65.38, -63.72, -1.0), (64.86, -63.44, -1.0), (64.96, 65.38, 51.0), (64.77, 65.15, 51.0), (64.55, 64.97, 51.0), (64.01, 64.74, 51.0), (64.29, 64.83, 51.0), (63.14, 64.83, 51.0), (63.71, 64.71, 51.0), (63.42, 64.74, 51.0), (64.3, 63.27, -1.0), (63.13, 63.27, -1.0), (63.71, 63.21, -1.0), (63.71, -63.21, -1.0), (63.13, -63.27, -1.0), (64.3, -63.27, -1.0), (62.47, 65.38, 51.0), (62.33, 65.64, 51.0), (62.24, 65.92, 51.0), (62.65, 65.15, 51.0), (62.88, 64.97, 51.0), (62.57, 63.44, -1.0), (62.05, 63.72, -1.0), (62.57, -63.44, -1.0), (62.05, -63.72, -1.0), (-62.47, 65.38, 51.0), (-62.33, 65.64, 51.0), (60.94, 65.07, -1.0), (60.77, 65.63, -1.0), (-60.77, 65.63, -1.0), (-60.94, 65.07, -1.0), (-62.65, 65.15, 51.0), (-61.22, 64.55, -1.0), (61.22, 64.55, -1.0), (-61.59, 64.09, -1.0), (61.59, 64.09, -1.0), (-62.05, 63.72, -1.0), (-62.57, 63.44, -1.0), (-63.13, -63.27, -1.0), (-62.57, -63.44, -1.0), (-62.05, -63.72, -1.0), (-61.59, -64.09, -1.0), (61.59, -64.09, -1.0), (-62.88, 64.97, 51.0), (-63.14, 64.83, 51.0), (-64.01, 64.74, 51.0), (-63.42, 64.74, 51.0), (-64.29, 64.83, 51.0), (-63.71, 64.71, 51.0), (-63.13, 63.27, -1.0), (-63.71, 63.21, -1.0), (-64.3, 63.27, -1.0), (-63.71, -63.21, -1.0), (-64.3, -63.27, -1.0), (-64.96, 65.38, 51.0), (-65.1, 65.64, 51.0), (-66.49, 65.07, -1.0), (-66.66, 65.63, -1.0), (-64.55, 64.97, 51.0), (-64.77, 65.15, 51.0), (-66.21, 64.55, -1.0), (-65.83, 64.09, -1.0), (-64.86, 63.44, -1.0), (-65.38, 63.72, -1.0), (-64.86, -63.44, -1.0), (-65.38, -63.72, -1.0), (-65.83, -64.09, -1.0), (66.71, 66.21, -1.0), (65.21, 66.21, 51.0), (65.18, 66.51, 51.0), (65.18, 65.92, 51.0), (62.21, 66.21, 51.0), (62.24, 66.51, 51.0), (60.71, 66.21, -1.0), (-60.71, 66.21, -1.0), (-62.24, 65.92, 51.0), (-62.21, 66.21, 51.0), (-65.18, 65.92, 51.0), (-65.21, 66.21, 51.0), (-66.71, 66.21, -1.0), (66.66, 66.8, -1.0), (64.96, 67.05, 51.0), (62.47, 67.05, 51.0), (65.1, 66.79, 51.0), (62.33, 66.79, 51.0), (60.77, 66.8, -1.0), (-60.77, 66.8, -1.0), (-62.24, 66.51, 51.0), (-65.1, 66.79, 51.0), (-64.96, 67.05, 51.0), (-62.33, 66.79, 51.0), (-62.47, 67.05, 51.0), (-65.18, 66.51, 51.0), (-66.66, 66.8, -1.0), (66.49, 67.36, -1.0), (64.77, 67.27, 51.0), (64.55, 67.46, 51.0), (62.88, 67.46, 51.0), (64.29, 67.6, 51.0), (63.14, 67.6, 51.0), (62.65, 67.27, 51.0), (60.94, 67.36, -1.0), (-60.94, 67.36, -1.0), (-62.65, 67.27, 51.0), (-64.55, 67.46, 51.0), (-64.77, 67.27, 51.0), (-62.88, 67.46, 51.0), (-66.49, 67.36, -1.0), (66.21, 67.88, -1.0), (64.01, 67.68, 51.0), (63.71, 67.71, 51.0), (63.42, 67.68, 51.0), (61.22, 67.88, -1.0), (-63.42, 67.68, 51.0), (-63.14, 67.6, 51.0), (-63.71, 67.71, 51.0), (-64.01, 67.68, 51.0), (-64.29, 67.6, 51.0), (65.83, 68.33, -1.0), (65.38, 68.71, -1.0), (62.57, 68.99, -1.0), (62.05, 68.71, -1.0), (61.59, 68.33, -1.0), (-61.22, 67.88, -1.0), (-62.05, 68.71, -1.0), (-61.59, 68.33, -1.0), (-65.83, 68.33, -1.0), (-66.21, 67.88, -1.0), (-65.38, 68.71, -1.0), (64.86, 68.99, -1.0), (64.3, 69.16, -1.0), (63.71, 69.21, -1.0), (63.13, 69.16, -1.0), (-62.57, 68.99, -1.0), (-63.13, 69.16, -1.0), (-63.71, 69.21, -1.0), (-64.3, 69.16, -1.0), (-64.86, 68.99, -1.0), (-46.19, 1.944, -1.0), (-46.19, 1.944, 1.0), (-49.1, -3.5, -1.0), (-49.1, -3.5, 1.0), (-49.78, -3.433, -1.0), (-49.78, -3.433, 1.0), (-50.44, -3.234, -1.0), (-50.44, -3.234, 1.0), (-52.33, 1.339, -1.0), (-52.33, 1.339, 1.0), (-52.01, 1.944, -1.0), (-52.01, 1.944, 1.0), (-52.53, 0.6828, -1.0), (-52.53, 0.6828, 1.0), (-51.57, 2.475, -1.0), (-51.57, 2.475, 1.0), (-49.78, 3.433, -1.0), (-49.78, 3.433, 1.0), (-49.1, 3.5, -1.0), (-49.1, 3.5, 1.0), (-50.44, 3.234, -1.0), (-50.44, 3.234, 1.0), (-45.67, -0.6828, -1.0), (-45.67, -0.6828, 1.0), (-47.15, -2.91, -1.0), (-47.15, -2.91, 1.0), (-45.6, -2.642e-07, -1.0), (-45.6, -2.642e-07, 1.0), (-45.86, -1.339, -1.0), (-45.86, -1.339, 1.0), (-48.42, 3.433, -1.0), (-48.42, 3.433, 1.0), (-51.57, -2.475, -1.0), (-51.57, -2.475, 1.0), (-51.04, -2.91, -1.0), (-51.04, -2.91, 1.0), (-52.01, -1.944, -1.0), (-52.01, -1.944, 1.0), (-45.67, 0.6828, -1.0), (-45.67, 0.6828, 1.0), (-47.15, 2.91, -1.0), (-47.15, 2.91, 1.0), (-46.62, 2.475, -1.0), (-46.62, 2.475, 1.0), (-45.86, 1.339, -1.0), (-45.86, 1.339, 1.0), (-52.6, -3.38e-06, -1.0), (-52.6, -3.38e-06, 1.0), (-51.04, 2.91, -1.0), (-51.04, 2.91, 1.0), (-52.53, -0.6828, -1.0), (-52.53, -0.6828, 1.0), (-46.62, -2.475, -1.0), (-46.62, -2.475, 1.0), (-47.76, 3.234, -1.0), (-47.76, 3.234, 1.0), (-46.19, -1.944, -1.0), (-46.19, -1.944, 1.0), (-52.33, -1.339, -1.0), (-52.33, -1.339, 1.0), (-47.76, -3.234, -1.0), (-47.76, -3.234, 1.0), (-48.42, -3.433, -1.0), (-48.42, -3.433, 1.0), (-20.0, 24.01, 1.0), (-20.0, 24.01, -1.0), (-28.73, 24.01, 1.0), (-28.73, 24.01, -1.0), (-20.0, -45.99, 1.0), (-20.0, -45.99, -1.0), (-28.73, -45.99, 1.0), (-28.73, -45.99, -1.0), (1.27, -45.99, -1.0), (1.27, -45.99, 1.0), (-28.73, 20.0, 1.0), (-28.73, 20.0, -1.0), (-28.73, -13.18, 1.0), (-28.73, -20.0, 1.0), (-28.73, -13.18, -1.0), (-28.73, -20.0, -1.0), (1.27, 24.01, -1.0), (1.27, 24.01, 1.0), (1.27, 20.0, -1.0), (1.27, 20.0, 1.0), (1.27, -20.0, -1.0), (1.27, -20.0, 1.0), (46.33, -52.5, -1.0), (48.33, -52.5, 1.0), (50.58, -52.5, -1.0), (52.58, -52.5, 1.0), (34.67, -52.5, -1.0), (36.67, -52.5, 1.0), (38.91, -52.5, -1.0), (40.91, -52.5, 1.0), (23.0, -52.5, -1.0), (25.0, -52.5, 1.0), (27.24, -52.5, -1.0), (29.24, -52.5, 1.0), (13.33, -52.5, 1.0), (11.33, -52.5, -1.0), (17.57, -52.5, 1.0), (15.57, -52.5, -1.0), (38.91, -20.0, -1.0), (40.91, -20.0, 1.0), (38.91, 47.5, -1.0), (38.91, 20.0, -1.0), (40.91, 47.5, 1.0), (40.91, 20.0, 1.0), (34.67, -20.0, -1.0), (36.67, -20.0, 1.0), (34.67, 47.5, -1.0), (34.67, 20.0, -1.0), (36.67, 47.5, 1.0), (36.67, 20.0, 1.0), (13.33, 47.5, 1.0), (11.33, 47.5, -1.0), (17.57, 47.5, 1.0), (15.57, 47.5, -1.0), (13.33, 20.0, 1.0), (11.33, 20.0, -1.0), (13.33, -20.0, 1.0), (11.33, -20.0, -1.0), (17.57, -20.0, 1.0), (15.57, -20.0, -1.0), (17.57, 20.0, 1.0), (15.57, 20.0, -1.0), (50.58, -20.0, -1.0), (52.58, -20.0, 1.0), (50.58, 47.5, -1.0), (50.58, 20.0, -1.0), (52.58, 47.5, 1.0), (52.58, 20.0, 1.0), (46.33, -20.0, -1.0), (48.33, -20.0, 1.0), (46.33, 47.5, -1.0), (48.33, 47.5, 1.0), (46.33, 20.0, -1.0), (48.33, 20.0, 1.0), (27.24, 47.5, -1.0), (27.24, 20.0, -1.0), (29.24, 47.5, 1.0), (29.24, 20.0, 1.0), (23.0, 47.5, -1.0), (25.0, 47.5, 1.0), (27.24, -20.0, -1.0), (29.24, -20.0, 1.0), (23.0, -20.0, -1.0), (25.0, -20.0, 1.0), (23.0, 20.0, -1.0), (25.0, 20.0, 1.0)], [], [(14, 192, 193, 194, 191, 189, 197, 182, 183, 169, 168, 149, 156, 151, 150, 157, 153, 154, 3, 0, 8), (3, 6, 1, 0), (11, 1, 2, 12), (1, 6, 7, 2), (21, 24, 6, 3), (27, 13, 4, 22), (26, 21, 3, 14), (36, 546, 494, 496, 544, 508, 490, 492, 502, 532, 486, 488, 526, 26, 14, 33), (35, 34, 13, 27, 527, 489, 487, 533, 503, 493, 491, 509, 545, 497, 495, 547), (31, 11, 12, 32), (30, 32, 12, 10), (12, 17, 16, 10), (0, 1, 11, 8), (34, 29, 9, 13), (29, 30, 10, 9), (33, 14, 8, 28), (9, 10, 16), (18, 5, 4), (9, 16, 20, 13), (16, 17, 15, 19, 144, 147, 146, 159, 158, 164, 162, 166, 180, 178, 174, 176, 171, 173, 184, 187, 185, 20), (2, 15, 17, 12), (7, 19, 15, 2), (13, 20, 18, 4), (5, 18, 19, 7), (6, 24, 25, 7), (5, 7, 25, 23), (4, 5, 23, 22), (8, 11, 31, 28), (51, 45, 37, 40, 252, 251, 249, 246, 244, 247, 238, 237, 226, 225, 205, 204, 207, 208, 210, 209, 203), (40, 37, 38, 43), (48, 49, 39, 38), (38, 39, 44, 43), (58, 40, 43, 61), (64, 59, 41, 50), (63, 51, 40, 58), (68, 69, 49, 48), (67, 47, 49, 69), (49, 47, 53, 54), (37, 45, 48, 38), (71, 50, 46, 66), (66, 46, 47, 67), (70, 65, 45, 51), (46, 53, 47), (55, 41, 42), (46, 50, 57, 53), (53, 57, 198, 202, 199, 220, 221, 216, 215, 223, 213, 232, 233, 231, 229, 235, 239, 241, 243, 56, 52, 54), (39, 49, 54, 52), (44, 39, 52, 56), (50, 41, 55, 57), (42, 44, 56, 55), (43, 44, 62, 61), (42, 60, 62, 44), (41, 59, 60, 42), (45, 65, 68, 48), (86, 80, 72, 75, 329, 342, 356, 370, 380, 381, 391, 392, 393, 394, 382, 383, 384, 374, 363, 347, 335), (75, 72, 73, 78), (83, 84, 74, 73), (73, 74, 79, 78), (93, 75, 78, 96), (99, 94, 76, 85), (98, 86, 75, 93), (108, 105, 86, 98, 529, 528, 534, 536, 505, 504, 510, 511, 539, 538, 542, 548), (107, 549, 543, 540, 541, 513, 512, 506, 507, 537, 535, 530, 531, 99, 85, 106), (103, 104, 84, 83), (102, 82, 84, 104), (84, 82, 88, 89), (72, 80, 83, 73), (106, 85, 81, 101), (101, 81, 82, 102), (105, 100, 80, 86), (81, 88, 82), (90, 76, 77), (81, 85, 92, 88), (88, 92, 333, 334, 346, 344, 362, 359, 361, 373, 372, 371, 360, 358, 357, 343, 345, 331, 330, 91, 87, 89), (74, 84, 89, 87), (79, 74, 87, 91), (85, 76, 90, 92), (77, 79, 91, 90), (78, 79, 97, 96), (77, 95, 97, 79), (76, 94, 95, 77), (80, 100, 103, 83), (123, 336, 348, 364, 385, 387, 386, 395, 396, 397, 398, 399, 390, 388, 389, 369, 355, 341, 112, 109, 117), (112, 115, 110, 109), (120, 110, 111, 121), (110, 115, 116, 111), (130, 133, 115, 112), (136, 122, 113, 131), (135, 130, 112, 123), (140, 120, 121, 141), (139, 141, 121, 119), (121, 126, 125, 119), (109, 110, 120, 117), (143, 138, 118, 122), (138, 139, 119, 118), (142, 123, 117, 137), (118, 119, 125), (127, 114, 113), (118, 125, 129, 122), (125, 126, 124, 128, 340, 354, 350, 351, 367, 366, 379, 378, 377, 375, 376, 368, 365, 353, 352, 349, 338, 129), (111, 124, 126, 121), (116, 128, 124, 111), (122, 129, 127, 113), (114, 127, 128, 116), (115, 133, 134, 116), (114, 116, 134, 132), (113, 114, 132, 131), (117, 120, 140, 137), (63, 135, 475, 478, 426, 438, 444, 400, 442, 440, 454, 430, 418, 416, 420, 448, 414, 410, 408, 412, 446), (64, 136, 131, 59), (59, 131, 132, 60), (60, 132, 134, 62), (62, 134, 133, 61), (61, 133, 130, 58), (58, 130, 135, 63), (140, 141, 104, 103), (141, 139, 102, 104), (139, 138, 101, 102), (138, 143, 106, 101), (143, 464, 481, 483, 518, 514, 516, 524, 107, 106), (142, 137, 100, 105), (137, 140, 103, 100), (29, 34, 71, 66), (34, 35, 522, 500, 498, 520, 485, 473, 468, 71), (36, 33, 70, 469, 472, 484, 521, 499, 501, 523), (33, 28, 65, 70), (28, 31, 68, 65), (31, 32, 69, 68), (32, 30, 67, 69), (30, 29, 66, 67), (22, 94, 99, 27), (27, 99, 531, 527), (36, 108, 548, 546), (26, 98, 93, 21), (21, 93, 96, 24), (24, 96, 97, 25), (25, 97, 95, 23), (23, 95, 94, 22), (91, 330, 332, 258, 264, 265, 266, 268, 267, 270, 271, 269, 282, 281, 278, 279, 280, 333, 92, 90), (112, 341, 319, 318, 322, 323, 325, 324, 313, 312, 311, 299, 298, 296, 294, 292, 291, 336, 123), (3, 154, 155, 152, 255, 257, 262, 263, 277, 275, 276, 285, 286, 304, 196, 195, 190, 192, 14), (129, 338, 337, 288, 287, 293, 305, 306, 308, 310, 307, 309, 320, 321, 316, 317, 339, 340, 128, 127), (203, 211, 206, 212, 303, 302, 301, 300, 314, 315, 326, 327, 328, 245, 248, 250, 252, 40, 51), (56, 243, 242, 240, 227, 230, 228, 234, 236, 222, 224, 219, 217, 218, 214, 201, 200, 198, 57, 55), (335, 290, 289, 295, 297, 284, 283, 273, 274, 272, 261, 260, 259, 256, 253, 254, 329, 75, 86), (20, 185, 186, 188, 172, 181, 177, 175, 179, 170, 167, 165, 161, 160, 163, 145, 148, 144, 19, 18), (325, 323, 320), (373, 361, 394), (194, 193, 184), (302, 219, 301), (372, 373, 394), (301, 224, 300), (372, 394, 393), (300, 222, 314), (253, 264, 258), (370, 357, 380), (351, 369, 389), (294, 293, 287), (231, 233, 247), (375, 395, 376), (364, 353, 385), (286, 285, 175), (207, 204, 216), (379, 366, 390), (210, 220, 199), (217, 303, 218), (248, 245, 227), (204, 205, 216), (234, 228, 327), (245, 328, 230), (250, 248, 240), (214, 212, 201), (240, 242, 250), (203, 200, 211), (161, 165, 262), (248, 227, 240), (252, 242, 243), (198, 200, 203), (243, 241, 252), (254, 332, 330), (202, 198, 203), (202, 203, 209), (251, 241, 239), (199, 202, 209), (235, 249, 239), (209, 210, 199), (326, 236, 234), (269, 271, 283), (229, 246, 235), (210, 208, 220), (150, 158, 159), (383, 361, 359), (178, 180, 183), (356, 342, 345), (195, 196, 188), (216, 221, 207), (259, 265, 264), (308, 306, 299), (357, 358, 380), (196, 172, 188), (323, 322, 321), (361, 382, 394), (228, 230, 327), (244, 231, 247), (310, 308, 311), (247, 233, 238), (238, 232, 237), (157, 159, 146), (237, 213, 226), (396, 377, 397), (395, 375, 396), (222, 315, 314), (270, 267, 274), (229, 231, 244), (322, 318, 316), (212, 206, 201), (374, 384, 362), (289, 290, 279), (366, 388, 390), (331, 345, 342), (166, 149, 168), (219, 224, 301), (246, 249, 235), (242, 252, 250), (163, 160, 255), (368, 376, 386), (285, 179, 175), (389, 388, 351), (368, 386, 365), (196, 181, 172), (156, 149, 164), (158, 150, 151), (334, 335, 347), (353, 364, 352), (355, 369, 350), (336, 349, 348), (350, 354, 355), (358, 360, 391), (214, 218, 212), (341, 354, 340), (338, 349, 336), (340, 339, 341), (388, 367, 351), (337, 338, 336), (337, 336, 291), (288, 337, 291), (319, 339, 317), (316, 318, 317), (291, 292, 288), (292, 287, 288), (197, 189, 176), (321, 322, 316), (292, 294, 287), (320, 323, 321), (353, 365, 385), (257, 161, 262), (223, 215, 205), (309, 325, 320), (267, 272, 274), (387, 385, 365), (354, 341, 355), (295, 278, 297), (375, 377, 396), (148, 145, 155), (268, 266, 261), (256, 259, 264), (293, 294, 296), (361, 383, 382), (325, 309, 324), (180, 168, 169), (170, 179, 275), (324, 307, 313), (313, 310, 312), (277, 170, 275), (310, 311, 312), (263, 167, 277), (222, 236, 315), (262, 165, 263), (249, 251, 239), (152, 155, 145), (384, 383, 359), (179, 276, 275), (344, 363, 374), (223, 205, 225), (246, 229, 244), (196, 304, 181), (305, 293, 298), (395, 386, 376), (152, 163, 255), (166, 162, 149), (386, 387, 365), (388, 366, 367), (161, 257, 160), (379, 399, 398), (189, 191, 171), (149, 162, 164), (267, 261, 272), (190, 195, 188), (163, 152, 145), (188, 186, 190), (154, 148, 155), (305, 298, 299), (363, 344, 346), (192, 186, 185), (144, 148, 154), (193, 192, 185), (193, 185, 187), (154, 153, 144), (205, 215, 216), (193, 187, 184), (146, 147, 153), (173, 194, 184), (153, 157, 146), (284, 297, 282), (302, 303, 217), (171, 191, 173), (157, 150, 159), (257, 255, 160), (176, 189, 171), (245, 230, 227), (357, 370, 343), (174, 197, 176), (164, 158, 151), (206, 211, 201), (378, 379, 398), (339, 319, 341), (236, 326, 315), (186, 192, 190), (266, 260, 261), (370, 356, 343), (308, 299, 311), (349, 352, 348), (197, 174, 182), (180, 166, 168), (182, 178, 183), (213, 225, 226), (183, 180, 169), (392, 372, 393), (377, 398, 397), (391, 371, 392), (295, 289, 279), (318, 319, 317), (377, 378, 398), (233, 232, 238), (151, 156, 164), (307, 310, 313), (219, 302, 217), (191, 194, 173), (371, 372, 392), (153, 147, 144), (369, 351, 350), (261, 267, 268), (179, 285, 276), (380, 358, 381), (175, 177, 286), (362, 344, 374), (364, 348, 352), (207, 221, 220), (304, 177, 181), (224, 222, 300), (266, 259, 260), (343, 356, 345), (347, 363, 346), (329, 331, 342), (346, 334, 347), (271, 270, 273), (230, 328, 327), (335, 334, 333), (330, 331, 329), (290, 335, 333), (290, 333, 280), (329, 254, 330), (293, 296, 298), (258, 332, 254), (290, 280, 279), (278, 295, 279), (254, 253, 258), (303, 212, 218), (381, 358, 391), (241, 251, 252), (253, 256, 264), (282, 297, 281), (208, 207, 220), (200, 201, 211), (174, 178, 182), (269, 284, 282), (266, 265, 259), (309, 307, 324), (232, 213, 237), (165, 167, 263), (379, 390, 399), (167, 170, 277), (327, 326, 234), (278, 281, 297), (384, 359, 362), (306, 305, 299), (177, 304, 286), (284, 269, 283), (213, 223, 225), (283, 271, 273), (273, 270, 274), (371, 391, 360), (446, 450, 458, 436, 432, 434, 406, 404, 402, 462, 460, 424, 452, 456, 428, 422, 426, 478, 479, 63), (427, 423, 429, 457, 453, 425, 461, 463, 403, 405, 407, 435, 433, 437, 459, 451, 447, 64, 477, 476), (444, 438, 439, 445), (438, 426, 427, 439), (426, 422, 423, 427), (422, 428, 429, 423), (428, 456, 457, 429), (456, 452, 453, 457), (452, 424, 425, 453), (424, 460, 461, 425), (460, 462, 463, 461), (462, 402, 403, 463), (402, 404, 405, 403), (404, 406, 407, 405), (406, 434, 435, 407), (434, 432, 433, 435), (432, 436, 437, 433), (436, 458, 459, 437), (458, 450, 451, 459), (450, 446, 447, 451), (446, 412, 413, 447), (412, 408, 409, 413), (408, 410, 411, 409), (410, 414, 415, 411), (414, 448, 449, 415), (448, 420, 421, 449), (420, 416, 417, 421), (416, 418, 419, 417), (418, 430, 431, 419), (430, 454, 455, 431), (454, 440, 441, 455), (440, 442, 443, 441), (442, 400, 401, 443), (400, 444, 445, 401), (483, 485, 520, 518), (468, 470, 477, 64, 50, 71), (465, 467, 475, 135, 123, 142), (484, 482, 519, 521), (482, 480, 465, 142, 105, 108, 525, 517, 515, 519), (474, 466, 464, 143, 122, 136), (476, 474, 136, 64, 447, 413, 409, 411, 415, 449, 421, 417, 419, 431, 455, 441, 443, 401, 445, 439, 427), (479, 471, 469, 70, 51, 63), (481, 480, 482, 483), (483, 482, 484, 485), (485, 484, 472, 473), (473, 472, 469, 468), (468, 469, 471, 470), (470, 471, 479, 477), (477, 479, 478, 476), (476, 478, 475, 474), (474, 475, 467, 466), (466, 467, 465, 464), (464, 465, 480, 481), (544, 539, 511, 508), (502, 505, 536, 532), (526, 529, 98, 26), (523, 525, 108, 36), (524, 522, 35, 107), (533, 537, 507, 503), (509, 513, 541, 545), (547, 549, 107, 35), (532, 536, 537, 533), (536, 534, 535, 537), (534, 528, 530, 535), (528, 529, 531, 530), (529, 526, 527, 531), (526, 488, 489, 527), (488, 486, 487, 489), (486, 532, 533, 487), (509, 508, 511, 513), (513, 511, 510, 512), (512, 510, 504, 506), (506, 504, 505, 507), (507, 505, 502, 503), (503, 502, 492, 493), (493, 492, 490, 491), (491, 490, 508, 509), (496, 494, 495, 497), (494, 546, 547, 495), (546, 548, 549, 547), (548, 542, 543, 549), (542, 538, 540, 543), (538, 539, 541, 540), (539, 544, 545, 541), (544, 496, 497, 545), (518, 520, 521, 519), (520, 498, 499, 521), (498, 500, 501, 499), (500, 522, 523, 501), (522, 524, 525, 523), (524, 516, 517, 525), (516, 514, 515, 517), (514, 518, 519, 515)])
me_cube_002.materials.append(mat_material)
me_cube_002.use_remesh_preserve_volume = False
me_cube_002.use_remesh_preserve_attributes = False
me_cube_002.use_mirror_vertex_groups = False
me_cube_002.update()

# ---- objects
ob_cube_001 = bpy.data.objects.new('Cube.001', me_cube)
ob_cube = bpy.data.objects.new('Cube', me_cube_004)
ob_cylinder = bpy.data.objects.new('Cylinder', me_cylinder_005)
ob_cylinder_003 = bpy.data.objects.new('Cylinder.003', me_cylinder_004)
ob_cube_002 = bpy.data.objects.new('Cube.002', me_cube_002)
ob_lamp = bpy.data.objects.new('Lamp', light_lamp)
ob_camera = bpy.data.objects.new('Camera', cam_camera)

# ---- transforms, parenting, visibility, modifiers, constraints
ob_cube_001.location = (49.45, 2.5, 0.0)
ob_cube_001.hide_viewport = True
ob_cube_001.lineart.crease_threshold = 0.0
_m = ob_cube_001.modifiers.new('Array', 'ARRAY')
_m.count = 4
_m.constant_offset_displace = (0.0, 0.0, 0.0)
_m.relative_offset_displace = (-0.5, 0.0, 0.0)
ob_cube.location = (-13.73, 10.99, 0.69)
ob_cube.scale = (15.0, 35.0, 5.0)
ob_cube.hide_viewport = True
ob_cube.lineart.crease_threshold = 0.0
ob_cylinder.location = (-49.1, 0.0, 0.0)
ob_cylinder.hide_viewport = True
ob_cylinder.hide_render = True
ob_cylinder.lineart.crease_threshold = 0.0
ob_cylinder_003.location = (-63.71, -66.21, 50.0)
ob_cylinder_003.hide_viewport = True
ob_cylinder_003.hide_render = True
ob_cylinder_003.lineart.crease_threshold = 0.0
ob_cube_002.location = (0.0, 0.0, 0.0)
ob_cube_002.scale = (1.0, -1.0, 1.0)
ob_cube_002.lock_rotations_4d = False
ob_cube_002.empty_display_type = 'ARROWS'
ob_cube_002.hide_render = True
ob_cube_002.lineart.crease_threshold = 0.0
ob_lamp.location = (4.076, 1.005, 5.904)
ob_lamp.rotation_euler = (0.6503, 0.05522, 1.866)
ob_lamp.lock_rotations_4d = False
ob_lamp.empty_display_type = 'ARROWS'
ob_lamp.color = (0.0, 0.0, 0.0, 0.0)
ob_lamp.lineart.crease_threshold = 0.0
ob_camera.location = (7.481, -6.508, 5.344)
ob_camera.rotation_euler = (1.109, 0.0, 0.8149)
ob_camera.lock_rotations_4d = False
ob_camera.empty_display_type = 'ARROWS'
ob_camera.color = (0.0, 0.0, 0.0, 0.0)
ob_camera.display_type = 'WIRE'
ob_camera.lineart.crease_threshold = 0.0

# ---- collection membership
col_collection_1.objects.link(ob_cube_001)
col_collection_1.objects.link(ob_cube)
col_collection_1.objects.link(ob_cylinder)
col_collection_1.objects.link(ob_cylinder_003)
col_collection_1.objects.link(ob_cube_002)
col_collection_1.objects.link(ob_lamp)
col_collection_1.objects.link(ob_camera)

# ---- scene / render settings (as saved in the file)
scene.camera = ob_camera
scene.frame_start = 1; scene.frame_end = 250; scene.frame_set(1)
scene.render.engine = 'BLENDER_EEVEE_NEXT'
scene.render.resolution_percentage = 50
scene.render.dither_intensity = 0.0
scene.cycles.use_denoising = False
scene.cycles.samples = 128
scene.cycles.sampling_pattern = 'TABULATED_SOBOL'
scene.cycles.light_sampling_threshold = 0.0
scene.cycles.use_adaptive_sampling = False
scene.cycles.use_light_tree = False
scene.cycles.blur_glossy = 0.0
scene.cycles.sample_clamp_indirect = 0.0
scene.view_settings.view_transform = 'Standard'
bpy.context.view_layer.update()
